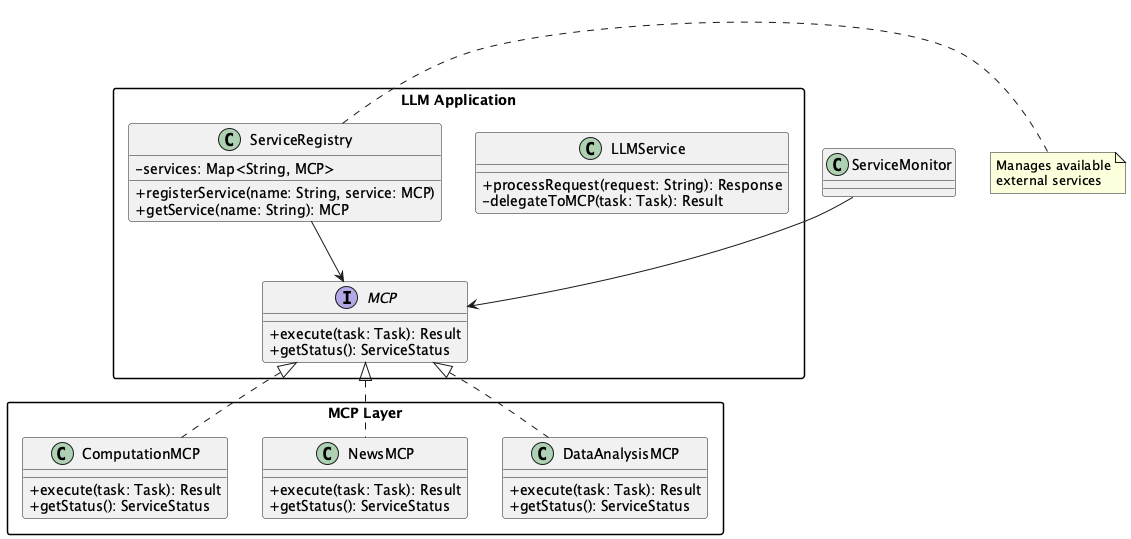

The diagram above was rendered by PlantUML. Its source (embedded in the PNG):
@startuml External Service Pattern

' Style
skinparam classAttributeIconSize 0
skinparam packageStyle rectangle
skinparam componentStyle uml2

' Main components
package "LLM Application" {
    class LLMService {
        +processRequest(request: String): Response
        -delegateToMCP(task: Task): Result
    }

    interface MCP {
        +execute(task: Task): Result
        +getStatus(): ServiceStatus
    }

    class ServiceRegistry {
        -services: Map<String, MCP>
        +registerService(name: String, service: MCP)
        +getService(name: String): MCP
    }
}

package "MCP Layer" {
    class ComputationMCP {
        +execute(task: Task): Result
        +getStatus(): ServiceStatus
    }

    class NewsMCP {
        +execute(task: Task): Result
        +getStatus(): ServiceStatus
    }

    class DataAnalysisMCP {
        +execute(task: Task): Result
        +getStatus(): ServiceStatus
    }
}

' Relationships
ServiceRegistry --> MCP
MCP <|.. ComputationMCP
MCP <|.. NewsMCP
MCP <|.. DataAnalysisMCP
ServiceMonitor --> MCP

note right of ServiceRegistry
  Manages available
  external services
end note

@enduml